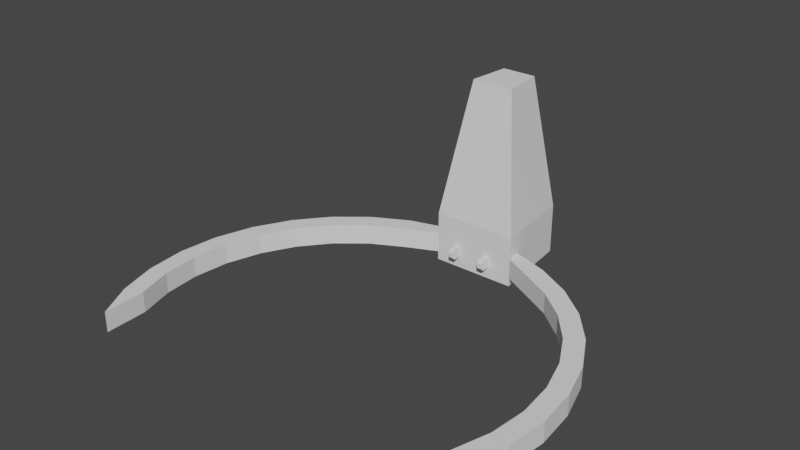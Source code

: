 # Source: Charger.blend  (saved by Blender 2.83.19; exported with 4.5.12 LTS)
import bpy
from mathutils import Matrix  # noqa: F401  (used for matrix-valued properties, if any)

bpy.ops.wm.read_factory_settings(use_empty=True)
scene = bpy.context.scene
scene.name = 'Scene'

# ---- collections
col_collection = bpy.data.collections.new('Collection'); scene.collection.children.link(col_collection)

# ---- world
world_world = bpy.data.worlds.new('World'); scene.world = world_world
world_world.use_nodes = True; world_world.node_tree.nodes.clear()
_N = world_world.node_tree.nodes; _L = world_world.node_tree.links
n0 = _N.new('ShaderNodeOutputWorld'); n0.name = 'World Output'; n0.location = (300, 300)
n1 = _N.new('ShaderNodeBackground'); n1.name = 'Background'; n1.location = (10, 300)
n1.inputs[0].default_value = (0.05088, 0.05088, 0.05088, 1.0)
_L.new(n1.outputs[0], n0.inputs[0])
n0.is_active_output = True
world_world.color = (0.05088, 0.05088, 0.05088)
world_world.use_sun_shadow = False
world_world.sun_shadow_jitter_overblur = 0.0

# ---- meshes
me_cube_001 = bpy.data.meshes.new('Cube.001')
me_cube_001.from_pydata([(0.4625, 4.4, -4.925), (-0.9248, 4.747, -5.0), (-1.852, 4.472, -5.0), (-2.689, 4.024, -5.0), (-3.422, 3.422, -5.0), (-4.024, 2.689, -5.0), (-4.472, 1.852, -5.0), (-4.747, 0.9442, -5.0), (-4.84, 1.121e-07, -5.0), (-4.747, -0.9442, -5.0), (-4.472, -1.852, -5.0), (-4.024, -2.689, -5.0), (3.422, 3.422, -4.6), (4.024, 2.689, -4.6), (4.472, 1.852, -4.6), (4.747, 0.9442, -4.6), (4.84, 4.42e-06, -4.6), (4.747, -0.9442, -4.6), (4.472, -1.852, -4.6), (4.024, -2.689, -4.6), (-4.024, -2.689, -4.6), (4.024, -2.689, -5.0), (4.472, -1.852, -5.0), (4.747, -0.9442, -5.0), (4.84, 4.42e-06, -5.0), (4.747, 0.9442, -5.0), (4.472, 1.852, -5.0), (4.024, 2.689, -5.0), (3.422, 3.422, -5.0), (2.689, 4.024, -5.0), (1.852, 4.472, -5.0), (1.006, 4.747, -5.0), (1.04, 4.4, -5.0), (1.684, 4.065, -5.0), (2.445, 3.658, -5.0), (3.111, 3.111, -5.0), (3.658, 2.445, -5.0), (4.065, 1.684, -5.0), (4.315, 0.8584, -5.0), (4.4, 4.129e-06, -5.0), (4.315, -0.8584, -5.0), (4.065, -1.684, -5.0), (0.3375, 4.4, -4.675), (-4.472, -1.852, -4.6), (-4.747, -0.9442, -4.6), (-4.84, 1.121e-07, -4.6), (-4.747, 0.9442, -4.6), (-4.472, 1.852, -4.6), (-4.024, 2.689, -4.6), (-3.422, 3.422, -4.6), (-2.689, 4.024, -4.6), (-1.852, 4.472, -4.6), (-0.9248, 4.747, -4.6), (-4.065, -1.684, -5.0), (-4.315, -0.8584, -5.0), (-4.4, 2.13e-07, -5.0), (-4.315, 0.8584, -5.0), (-4.065, 1.684, -5.0), (-3.658, 2.445, -5.0), (-3.111, 3.111, -5.0), (-2.445, 3.658, -5.0), (-1.684, 4.065, -5.0), (-0.96, 4.4, -5.0), (0.3375, 4.195, -4.675), (0.84, 6.4, -4.0), (0.84, 6.4, -5.2), (1.04, 4.4, -4.0), (1.04, 4.4, -5.2), (-0.76, 6.4, -4.0), (-0.76, 6.4, -5.2), (-0.96, 4.4, -4.0), (-0.96, 4.4, -5.2), (2.689, 4.024, -4.6), (1.852, 4.472, -4.6), (1.006, 4.747, -4.6), (1.04, 4.4, -4.6), (1.684, 4.065, -4.6), (2.445, 3.658, -4.6), (3.111, 3.111, -4.6), (3.658, 2.445, -4.6), (4.065, 1.684, -4.6), (4.315, 0.8584, -4.6), (4.4, 4.129e-06, -4.6), (4.315, -0.8584, -4.6), (4.065, -1.684, -4.6), (-4.065, -1.684, -4.6), (-4.315, -0.8584, -4.6), (-4.4, 2.13e-07, -4.6), (-4.315, 0.8584, -4.6), (-4.065, 1.684, -4.6), (-3.658, 2.445, -4.6), (-3.111, 3.111, -4.6), (-2.445, 3.658, -4.6), (-1.684, 4.065, -4.6), (-0.96, 4.4, -4.6), (0.4625, 4.195, -4.925), (3.422, 3.422, -4.52), (4.024, 2.689, -4.52), (4.472, 1.852, -4.52), (4.747, 0.9442, -4.52), (4.84, 4.42e-06, -4.52), (4.747, -0.9442, -4.52), (4.472, -1.852, -4.52), (4.024, -2.689, -4.52), (-4.024, -2.689, -4.52), (0.3375, 4.4, -4.925), (-4.472, -1.852, -4.52), (-4.747, -0.9442, -4.52), (-4.84, 1.121e-07, -4.52), (-4.747, 0.9442, -4.52), (-4.472, 1.852, -4.52), (-4.024, 2.689, -4.52), (-3.422, 3.422, -4.52), (-2.689, 4.024, -4.52), (-1.852, 4.472, -4.52), (-0.9248, 4.747, -4.52), (2.689, 4.024, -4.52), (1.852, 4.472, -4.52), (1.006, 4.747, -4.52), (1.04, 4.4, -4.52), (1.684, 4.065, -4.52), (2.445, 3.658, -4.52), (3.111, 3.111, -4.52), (3.658, 2.445, -4.52), (4.065, 1.684, -4.52), (4.315, 0.8584, -4.52), (4.4, 4.129e-06, -4.52), (4.315, -0.8584, -4.52), (4.065, -1.684, -4.52), (-4.065, -1.684, -4.52), (-4.315, -0.8584, -4.52), (-4.4, 2.13e-07, -4.52), (-4.315, 0.8584, -4.52), (-4.065, 1.684, -4.52), (-3.658, 2.445, -4.52), (-3.111, 3.111, -4.52), (-2.445, 3.658, -4.52), (-1.684, 4.065, -4.52), (-0.96, 4.4, -4.52), (0.4625, 4.4, -4.675), (-0.4625, 4.15, -4.87), (-0.4625, 4.15, -4.745), (-0.4625, 4.65, -4.925), (-0.4625, 4.65, -4.675), (-0.3375, 4.15, -4.87), (-0.3375, 4.15, -4.745), (-0.3375, 4.65, -4.925), (-0.3375, 4.65, -4.675), (0.3375, 4.15, -4.87), (0.3375, 4.15, -4.745), (0.3375, 4.65, -4.925), (0.3375, 4.65, -4.675), (0.4625, 4.15, -4.87), (0.4625, 4.15, -4.745), (0.4625, 4.65, -4.925), (0.4625, 4.65, -4.675), (0.44, 5.9, -0.8), (0.54, 4.9, -0.8), (-0.36, 5.9, -0.8), (-0.46, 4.9, -0.8), (0.3375, 4.195, -4.925), (0.4625, 4.195, -4.675), (-0.4625, 4.4, -4.925), (-0.4625, 4.4, -4.675), (-0.3375, 4.4, -4.925), (-0.3375, 4.4, -4.675), (-0.4625, 4.195, -4.925), (-0.3375, 4.195, -4.675), (-0.4625, 4.195, -4.675), (-0.3375, 4.195, -4.925)], [], [(69, 65, 67, 71), (69, 68, 64, 65), (71, 70, 68, 69), (67, 66, 70, 71), (66, 64, 156, 157), (65, 64, 66, 67), (58, 4, 59), (40, 24, 23), (30, 34, 33), (32, 30, 33), (30, 32, 31), (1, 62, 2), (3, 2, 61), (0, 139, 161, 95), (29, 34, 30), (60, 3, 61), (28, 34, 29), (60, 4, 3), (28, 35, 34), (59, 4, 60), (35, 28, 36), (5, 4, 58), (56, 6, 57), (38, 26, 25), (36, 27, 37), (58, 6, 5), (36, 28, 27), (57, 6, 58), (37, 26, 38), (7, 6, 56), (139, 42, 63, 161), (82, 83, 127, 126), (24, 38, 25), (56, 8, 7), (24, 39, 38), (55, 8, 56), (39, 24, 40), (37, 27, 26), (54, 8, 55), (54, 9, 8), (23, 41, 40), (53, 9, 54), (22, 41, 23), (53, 10, 9), (22, 21, 41), (11, 10, 53), (61, 2, 62), (20, 85, 129, 104), (14, 13, 97, 98), (81, 82, 126, 125), (50, 49, 112, 113), (15, 14, 98, 99), (80, 81, 125, 124), (52, 51, 114, 115), (16, 15, 99, 100), (79, 80, 124, 123), (45, 44, 107, 108), (17, 16, 100, 101), (78, 79, 123, 122), (44, 43, 106, 107), (18, 17, 101, 102), (93, 94, 138, 137), (77, 78, 122, 121), (46, 45, 108, 109), (19, 18, 102, 103), (92, 93, 137, 136), (76, 77, 121, 120), (43, 20, 104, 106), (91, 92, 136, 135), (75, 76, 120, 119), (47, 46, 109, 110), (90, 91, 135, 134), (48, 47, 110, 111), (89, 90, 134, 133), (154, 155, 139, 0), (49, 48, 111, 112), (88, 89, 133, 132), (73, 74, 118, 117), (51, 50, 113, 114), (87, 88, 132, 131), (72, 73, 117, 116), (160, 63, 42, 105), (84, 19, 103, 128), (86, 87, 131, 130), (12, 72, 116, 96), (83, 84, 128, 127), (4, 5, 48, 49), (105, 0, 95, 160), (57, 58, 90, 89), (5, 6, 47, 48), (58, 59, 91, 90), (6, 7, 46, 47), (32, 33, 76, 75), (59, 60, 92, 91), (10, 11, 20, 43), (33, 34, 77, 76), (60, 61, 93, 92), (21, 22, 18, 19), (7, 8, 45, 46), (34, 35, 78, 77), (61, 62, 94, 93), (22, 23, 17, 18), (9, 10, 43, 44), (35, 36, 79, 78), (23, 24, 16, 17), (8, 9, 44, 45), (36, 37, 80, 79), (24, 25, 15, 16), (1, 2, 51, 52), (37, 38, 81, 80), (25, 26, 14, 15), (3, 4, 49, 50), (38, 39, 82, 81), (26, 27, 13, 14), (11, 53, 85, 20), (39, 40, 83, 82), (27, 28, 12, 13), (53, 54, 86, 85), (40, 41, 84, 83), (28, 29, 72, 12), (54, 55, 87, 86), (41, 21, 19, 84), (148, 149, 63, 160), (29, 30, 73, 72), (55, 56, 88, 87), (2, 3, 50, 51), (30, 31, 74, 73), (56, 57, 89, 88), (134, 135, 112), (127, 101, 100), (117, 120, 121), (119, 120, 117), (117, 118, 119), (115, 114, 138), (113, 137, 114), (150, 154, 0, 105), (116, 117, 121), (136, 137, 113), (96, 116, 121), (136, 113, 112), (96, 121, 122), (135, 136, 112), (122, 123, 96), (111, 134, 112), (132, 133, 110), (125, 99, 98), (123, 124, 97), (134, 111, 110), (123, 97, 96), (133, 134, 110), (124, 125, 98), (109, 132, 110), (155, 151, 42, 139), (100, 99, 125), (132, 109, 108), (100, 125, 126), (131, 132, 108), (126, 127, 100), (124, 98, 97), (130, 131, 108), (130, 108, 107), (101, 127, 128), (129, 130, 107), (102, 101, 128), (129, 107, 106), (102, 128, 103), (104, 129, 106), (137, 138, 114), (13, 12, 96, 97), (85, 86, 130, 129), (162, 163, 143, 142), (142, 143, 147, 146), (169, 167, 145, 144), (144, 145, 141, 140), (166, 169, 144, 140), (167, 168, 141, 145), (105, 42, 151, 150), (150, 151, 155, 154), (95, 161, 153, 152), (152, 153, 149, 148), (160, 95, 152, 148), (161, 63, 149, 153), (156, 158, 159, 157), (64, 68, 158, 156), (70, 66, 157, 159), (68, 70, 159, 158), (147, 143, 163, 165), (142, 146, 164, 162), (146, 147, 165, 164), (166, 168, 163, 162), (140, 141, 168, 166), (165, 163, 168, 167), (162, 164, 169, 166), (164, 165, 167, 169)])
_uv = me_cube_001.uv_layers.new(name='UVMap')
_uv.uv.foreach_set('vector', [0.375, 0.0, 0.625, 0.0, 0.625, 0.25, 0.375, 0.25, 0.375, 0.25, 0.625, 0.25, 0.625, 0.5, 0.375, 0.5, 0.375, 0.5, 0.625, 0.5, 0.625, 0.75, 0.375, 0.75, 0.375, 0.75, 0.625, 0.75, 0.625, 1.0, 0.375, 1.0, 0.875, 0.75, 0.875, 0.5, 0.875, 0.5, 0.875, 0.75, 0.625, 0.5, 0.875, 0.5, 0.875, 0.75, 0.625, 0.75, 0.0, 0.0, 0.0, 0.0, 0.0, 0.0, 0.0, 0.0, 0.0, 0.0, 0.0, 0.0, 0.0, 0.0, 0.0, 0.0, 0.0, 0.0, 0.0, 0.0, 0.0, 0.0, 0.0, 0.0, 0.0, 0.0, 0.0, 0.0, 0.0, 0.0, 0.0, 0.0, 0.0, 0.0, 0.0, 0.0, 0.0, 0.0, 0.0, 0.0, 0.0, 0.0, 0.375, 0.625, 0.625, 0.625, 0.625, 0.6875, 0.375, 0.6875, 0.0, 0.0, 0.0, 0.0, 0.0, 0.0, 0.0, 0.0, 0.0, 0.0, 0.0, 0.0, 0.0, 0.0, 0.0, 0.0, 0.0, 0.0, 0.0, 0.0, 0.0, 0.0, 0.0, 0.0, 0.0, 0.0, 0.0, 0.0, 0.0, 0.0, 0.0, 0.0, 0.0, 0.0, 0.0, 0.0, 0.0, 0.0, 0.0, 0.0, 0.0, 0.0, 0.0, 0.0, 0.0, 0.0, 0.0, 0.0, 0.0, 0.0, 0.0, 0.0, 0.0, 0.0, 0.0, 0.0, 0.0, 0.0, 0.0, 0.0, 0.0, 0.0, 0.0, 0.0, 0.0, 0.0, 0.0, 0.0, 0.0, 0.0, 0.0, 0.0, 0.0, 0.0, 0.0, 0.0, 0.0, 0.0, 0.0, 0.0, 0.0, 0.0, 0.0, 0.0, 0.0, 0.0, 0.0, 0.0, 0.0, 0.0, 0.0, 0.0, 0.0, 0.0, 0.0, 0.0, 0.625, 0.625, 0.875, 0.625, 0.875, 0.6875, 0.625, 0.6875, 0.0, 0.0, 0.0, 0.0, 0.0, 0.0, 0.0, 0.0, 0.0, 0.0, 0.0, 0.0, 0.0, 0.0, 0.0, 0.0, 0.0, 0.0, 0.0, 0.0, 0.0, 0.0, 0.0, 0.0, 0.0, 0.0, 0.0, 0.0, 0.0, 0.0, 0.0, 0.0, 0.0, 0.0, 0.0, 0.0, 0.0, 0.0, 0.0, 0.0, 0.0, 0.0, 0.0, 0.0, 0.0, 0.0, 0.0, 0.0, 0.0, 0.0, 0.0, 0.0, 0.0, 0.0, 0.0, 0.0, 0.0, 0.0, 0.0, 0.0, 0.0, 0.0, 0.0, 0.0, 0.0, 0.0, 0.0, 0.0, 0.0, 0.0, 0.0, 0.0, 0.0, 0.0, 0.0, 0.0, 0.0, 0.0, 0.0, 0.0, 0.0, 0.0, 0.0, 0.0, 0.0, 0.0, 0.0, 0.0, 0.0, 0.0, 0.0, 0.0, 0.0, 0.0, 0.0, 0.0, 0.0, 0.0, 0.0, 0.0, 0.0, 0.0, 0.0, 0.0, 0.0, 0.0, 0.0, 0.0, 0.0, 0.0, 0.0, 0.0, 0.0, 0.0, 0.0, 0.0, 0.0, 0.0, 0.0, 0.0, 0.0, 0.0, 0.0, 0.0, 0.0, 0.0, 0.0, 0.0, 0.0, 0.0, 0.0, 0.0, 0.0, 0.0, 0.0, 0.0, 0.0, 0.0, 0.0, 0.0, 0.0, 0.0, 0.0, 0.0, 0.0, 0.0, 0.0, 0.0, 0.0, 0.0, 0.0, 0.0, 0.0, 0.0, 0.0, 0.0, 0.0, 0.0, 0.0, 0.0, 0.0, 0.0, 0.0, 0.0, 0.0, 0.0, 0.0, 0.0, 0.0, 0.0, 0.0, 0.0, 0.0, 0.0, 0.0, 0.0, 0.0, 0.0, 0.0, 0.0, 0.0, 0.0, 0.0, 0.0, 0.0, 0.0, 0.0, 0.0, 0.0, 0.0, 0.0, 0.0, 0.0, 0.0, 0.0, 0.0, 0.0, 0.0, 0.0, 0.0, 0.0, 0.0, 0.0, 0.0, 0.0, 0.0, 0.0, 0.0, 0.0, 0.0, 0.0, 0.0, 0.0, 0.0, 0.0, 0.0, 0.0, 0.0, 0.0, 0.0, 0.0, 0.0, 0.0, 0.0, 0.0, 0.0, 0.0, 0.0, 0.0, 0.0, 0.0, 0.0, 0.0, 0.0, 0.0, 0.0, 0.0, 0.0, 0.0, 0.0, 0.0, 0.0, 0.0, 0.0, 0.0, 0.0, 0.0, 0.0, 0.0, 0.0, 0.0, 0.0, 0.0, 0.0, 0.0, 0.0, 0.0, 0.0, 0.0, 0.0, 0.0, 0.0, 0.0, 0.0, 0.0, 0.0, 0.0, 0.0, 0.0, 0.0, 0.0, 0.0, 0.0, 0.0, 0.0, 0.0, 0.0, 0.0, 0.0, 0.0, 0.0, 0.0, 0.0, 0.0, 0.0, 0.0, 0.0, 0.0, 0.0, 0.0, 0.0, 0.0, 0.0, 0.0, 0.0, 0.0, 0.0, 0.0, 0.0, 0.0, 0.0, 0.0, 0.0, 0.0, 0.0, 0.0, 0.0, 0.0, 0.0, 0.0, 0.0, 0.0, 0.0, 0.0, 0.375, 0.5, 0.625, 0.5, 0.625, 0.625, 0.375, 0.625, 0.0, 0.0, 0.0, 0.0, 0.0, 0.0, 0.0, 0.0, 0.0, 0.0, 0.0, 0.0, 0.0, 0.0, 0.0, 0.0, 0.0, 0.0, 0.0, 0.0, 0.0, 0.0, 0.0, 0.0, 0.0, 0.0, 0.0, 0.0, 0.0, 0.0, 0.0, 0.0, 0.0, 0.0, 0.0, 0.0, 0.0, 0.0, 0.0, 0.0, 0.0, 0.0, 0.0, 0.0, 0.0, 0.0, 0.0, 0.0, 0.375, 0.0625, 0.625, 0.0625, 0.625, 0.125, 0.375, 0.125, 0.0, 0.0, 0.0, 0.0, 0.0, 0.0, 0.0, 0.0, 0.0, 0.0, 0.0, 0.0, 0.0, 0.0, 0.0, 0.0, 0.0, 0.0, 0.0, 0.0, 0.0, 0.0, 0.0, 0.0, 0.0, 0.0, 0.0, 0.0, 0.0, 0.0, 0.0, 0.0, 0.0, 0.0, 0.0, 0.0, 0.0, 0.0, 0.0, 0.0, 0.125, 0.625, 0.375, 0.625, 0.375, 0.6875, 0.125, 0.6875, 0.0, 0.0, 0.0, 0.0, 0.0, 0.0, 0.0, 0.0, 0.0, 0.0, 0.0, 0.0, 0.0, 0.0, 0.0, 0.0, 0.0, 0.0, 0.0, 0.0, 0.0, 0.0, 0.0, 0.0, 0.0, 0.0, 0.0, 0.0, 0.0, 0.0, 0.0, 0.0, 0.0, 0.0, 0.0, 0.0, 0.0, 0.0, 0.0, 0.0, 0.0, 0.0, 0.0, 0.0, 0.0, 0.0, 0.0, 0.0, 0.0, 0.0, 0.0, 0.0, 0.0, 0.0, 0.0, 0.0, 0.0, 0.0, 0.0, 0.0, 0.0, 0.0, 0.0, 0.0, 0.0, 0.0, 0.0, 0.0, 0.0, 0.0, 0.0, 0.0, 0.0, 0.0, 0.0, 0.0, 0.0, 0.0, 0.0, 0.0, 0.0, 0.0, 0.0, 0.0, 0.0, 0.0, 0.0, 0.0, 0.0, 0.0, 0.0, 0.0, 0.0, 0.0, 0.0, 0.0, 0.0, 0.0, 0.0, 0.0, 0.0, 0.0, 0.0, 0.0, 0.0, 0.0, 0.0, 0.0, 0.0, 0.0, 0.0, 0.0, 0.0, 0.0, 0.0, 0.0, 0.0, 0.0, 0.0, 0.0, 0.0, 0.0, 0.0, 0.0, 0.0, 0.0, 0.0, 0.0, 0.0, 0.0, 0.0, 0.0, 0.0, 0.0, 0.0, 0.0, 0.0, 0.0, 0.0, 0.0, 0.0, 0.0, 0.0, 0.0, 0.0, 0.0, 0.0, 0.0, 0.0, 0.0, 0.0, 0.0, 0.0, 0.0, 0.0, 0.0, 0.0, 0.0, 0.0, 0.0, 0.0, 0.0, 0.0, 0.0, 0.0, 0.0, 0.0, 0.0, 0.0, 0.0, 0.0, 0.0, 0.0, 0.0, 0.0, 0.0, 0.0, 0.0, 0.0, 0.0, 0.0, 0.0, 0.0, 0.0, 0.0, 0.0, 0.0, 0.0, 0.0, 0.0, 0.0, 0.0, 0.0, 0.0, 0.0, 0.0, 0.0, 0.0, 0.0, 0.0, 0.0, 0.0, 0.0, 0.0, 0.0, 0.0, 0.0, 0.0, 0.0, 0.0, 0.0, 0.0, 0.0, 0.0, 0.0, 0.0, 0.0, 0.0, 0.0, 0.0, 0.0, 0.0, 0.0, 0.0, 0.0, 0.0, 0.0, 0.0, 0.0, 0.0, 0.0, 0.0, 0.0, 0.0, 0.0, 0.0, 0.0, 0.0, 0.0, 0.0, 0.0, 0.0, 0.0, 0.0, 0.0, 0.0, 0.0, 0.0, 0.0, 0.0, 0.0, 0.0, 0.0, 0.0, 0.0, 0.0, 0.0, 0.0, 0.0, 0.0, 0.0, 0.0, 0.0, 0.0, 0.0, 0.0, 0.0, 0.0, 0.0, 0.0, 0.0, 0.0, 0.375, 0.0, 0.625, 0.0, 0.625, 0.0625, 0.375, 0.0625, 0.0, 0.0, 0.0, 0.0, 0.0, 0.0, 0.0, 0.0, 0.0, 0.0, 0.0, 0.0, 0.0, 0.0, 0.0, 0.0, 0.0, 0.0, 0.0, 0.0, 0.0, 0.0, 0.0, 0.0, 0.0, 0.0, 0.0, 0.0, 0.0, 0.0, 0.0, 0.0, 0.0, 0.0, 0.0, 0.0, 0.0, 0.0, 0.0, 0.0, 0.0, 0.0, 0.0, 0.0, 0.0, 0.0, 0.0, 0.0, 0.0, 0.0, 0.0, 0.0, 0.0, 0.0, 0.0, 0.0, 0.0, 0.0, 0.0, 0.0, 0.0, 0.0, 0.0, 0.0, 0.0, 0.0, 0.0, 0.0, 0.0, 0.0, 0.0, 0.0, 0.0, 0.0, 0.0, 0.0, 0.0, 0.0, 0.0, 0.0, 0.0, 0.0, 0.125, 0.5, 0.375, 0.5, 0.375, 0.625, 0.125, 0.625, 0.0, 0.0, 0.0, 0.0, 0.0, 0.0, 0.0, 0.0, 0.0, 0.0, 0.0, 0.0, 0.0, 0.0, 0.0, 0.0, 0.0, 0.0, 0.0, 0.0, 0.0, 0.0, 0.0, 0.0, 0.0, 0.0, 0.0, 0.0, 0.0, 0.0, 0.0, 0.0, 0.0, 0.0, 0.0, 0.0, 0.0, 0.0, 0.0, 0.0, 0.0, 0.0, 0.0, 0.0, 0.0, 0.0, 0.0, 0.0, 0.0, 0.0, 0.0, 0.0, 0.0, 0.0, 0.0, 0.0, 0.0, 0.0, 0.0, 0.0, 0.0, 0.0, 0.0, 0.0, 0.0, 0.0, 0.0, 0.0, 0.0, 0.0, 0.0, 0.0, 0.0, 0.0, 0.0, 0.0, 0.0, 0.0, 0.0, 0.0, 0.0, 0.0, 0.0, 0.0, 0.0, 0.0, 0.0, 0.0, 0.0, 0.0, 0.0, 0.0, 0.0, 0.0, 0.0, 0.0, 0.625, 0.5, 0.875, 0.5, 0.875, 0.625, 0.625, 0.625, 0.0, 0.0, 0.0, 0.0, 0.0, 0.0, 0.0, 0.0, 0.0, 0.0, 0.0, 0.0, 0.0, 0.0, 0.0, 0.0, 0.0, 0.0, 0.0, 0.0, 0.0, 0.0, 0.0, 0.0, 0.0, 0.0, 0.0, 0.0, 0.0, 0.0, 0.0, 0.0, 0.0, 0.0, 0.0, 0.0, 0.0, 0.0, 0.0, 0.0, 0.0, 0.0, 0.0, 0.0, 0.0, 0.0, 0.0, 0.0, 0.0, 0.0, 0.0, 0.0, 0.0, 0.0, 0.0, 0.0, 0.0, 0.0, 0.0, 0.0, 0.0, 0.0, 0.0, 0.0, 0.0, 0.0, 0.0, 0.0, 0.0, 0.0, 0.0, 0.0, 0.0, 0.0, 0.0, 0.0, 0.0, 0.0, 0.0, 0.0, 0.0, 0.0, 0.0, 0.0, 0.0, 0.0, 0.0, 0.0, 0.0, 0.0, 0.0, 0.0, 0.0, 0.0, 0.0, 0.0, 0.0, 0.0, 0.0, 0.0, 0.0, 0.0, 0.0, 0.0, 0.0, 0.0, 0.375, 0.125, 0.625, 0.125, 0.625, 0.25, 0.375, 0.25, 0.375, 0.25, 0.625, 0.25, 0.625, 0.5, 0.375, 0.5, 0.375, 0.6875, 0.625, 0.6875, 0.625, 0.75, 0.375, 0.75, 0.375, 0.75, 0.625, 0.75, 0.625, 1.0, 0.375, 1.0, 0.125, 0.6875, 0.375, 0.6875, 0.375, 0.75, 0.125, 0.75, 0.625, 0.6875, 0.875, 0.6875, 0.875, 0.75, 0.625, 0.75, 0.375, 0.125, 0.625, 0.125, 0.625, 0.25, 0.375, 0.25, 0.375, 0.25, 0.625, 0.25, 0.625, 0.5, 0.375, 0.5, 0.375, 0.6875, 0.625, 0.6875, 0.625, 0.75, 0.375, 0.75, 0.375, 0.75, 0.625, 0.75, 0.625, 1.0, 0.375, 1.0, 0.125, 0.6875, 0.375, 0.6875, 0.375, 0.75, 0.125, 0.75, 0.625, 0.6875, 0.875, 0.6875, 0.875, 0.75, 0.625, 0.75, 0.125, 0.5, 0.375, 0.5, 0.375, 0.75, 0.125, 0.75, 0.625, 0.5, 0.625, 0.25, 0.625, 0.25, 0.625, 0.5, 0.625, 1.0, 0.625, 0.75, 0.625, 0.75, 0.625, 1.0, 0.625, 0.75, 0.625, 0.5, 0.625, 0.5, 0.625, 0.75, 0.625, 0.5, 0.875, 0.5, 0.875, 0.625, 0.625, 0.625, 0.125, 0.5, 0.375, 0.5, 0.375, 0.625, 0.125, 0.625, 0.375, 0.5, 0.625, 0.5, 0.625, 0.625, 0.375, 0.625, 0.375, 0.0625, 0.625, 0.0625, 0.625, 0.125, 0.375, 0.125, 0.375, 0.0, 0.625, 0.0, 0.625, 0.0625, 0.375, 0.0625, 0.625, 0.625, 0.875, 0.625, 0.875, 0.6875, 0.625, 0.6875, 0.125, 0.625, 0.375, 0.625, 0.375, 0.6875, 0.125, 0.6875, 0.375, 0.625, 0.625, 0.625, 0.625, 0.6875, 0.375, 0.6875])
me_cube_001.use_remesh_fix_poles = True
me_cube_001.use_remesh_preserve_attributes = False
me_cube_001.use_mirror_vertex_groups = False
me_cube_001.update()

# ---- objects
ob_cube = bpy.data.objects.new('Cube', me_cube_001)

# ---- transforms, parenting, visibility, modifiers, constraints
ob_cube.location = (0.0, 0.0, 1.3)
ob_cube.scale = (0.25, 0.25, 0.25)
ob_cube.lineart.crease_threshold = 0.0

# ---- collection membership
col_collection.objects.link(ob_cube)

# ---- scene / render settings (as saved in the file)
scene.frame_start = 1; scene.frame_end = 250; scene.frame_set(1)
scene.render.engine = 'BLENDER_EEVEE_NEXT'
scene.cycles.use_denoising = False
scene.cycles.samples = 128
scene.cycles.sampling_pattern = 'TABULATED_SOBOL'
scene.cycles.use_adaptive_sampling = False
scene.cycles.use_light_tree = False
scene.view_settings.view_transform = 'Filmic'
bpy.context.view_layer.update()

# ---- added for rendering (the .blend has no active camera and no usable light): camera, sun
cam_auto = bpy.data.cameras.new('AutoCamera')
cam_auto.lens = 50.0
cam_auto.sensor_width = 36.0
cam_auto.clip_end = 1000.0
ob_auto_camera = bpy.data.objects.new('AutoCamera', cam_auto)
scene.collection.objects.link(ob_auto_camera)
ob_auto_camera.location = (3.23557, -3.41881, 3.13846)
ob_auto_camera.rotation_euler = (1.09748, -7.21219e-08, 0.694738)
scene.camera = ob_auto_camera
light_auto_sun = bpy.data.lights.new('AutoSun', 'SUN')
light_auto_sun.energy = 3.0
light_auto_sun.angle = 0.0523599
ob_auto_sun = bpy.data.objects.new('AutoSun', light_auto_sun)
scene.collection.objects.link(ob_auto_sun)
ob_auto_sun.rotation_euler = (0.872665, 0.174533, 0.523599)
bpy.context.view_layer.update()
